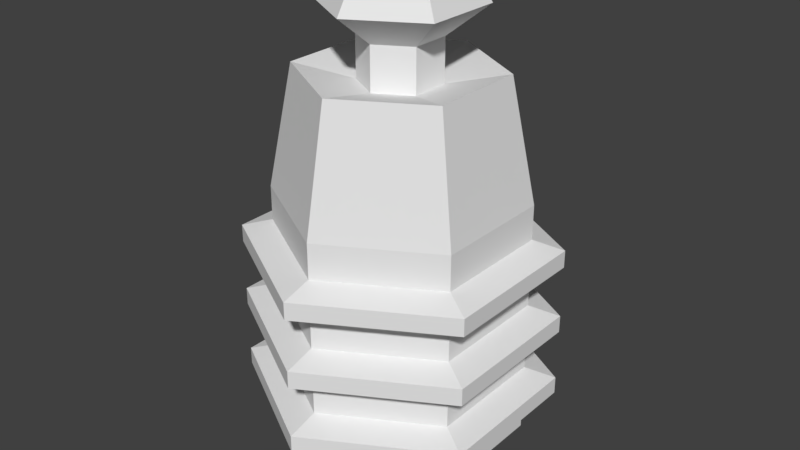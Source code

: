# Source: Stamina.blend  (saved by Blender 2.77.0; exported with 4.5.12 LTS)
import bpy
from mathutils import Matrix  # noqa: F401  (used for matrix-valued properties, if any)

bpy.ops.wm.read_factory_settings(use_empty=True)
scene = bpy.context.scene
scene.name = 'Scene'

# ---- collections
col_collection_1 = bpy.data.collections.new('Collection 1'); scene.collection.children.link(col_collection_1)

# ---- world
world_world = bpy.data.worlds.new('World'); scene.world = world_world
world_world.color = (0.05088, 0.05088, 0.05088)
world_world.use_sun_shadow = False
world_world.sun_shadow_jitter_overblur = 0.0
world_world.cycles.sampling_method = 'MANUAL'

# ---- meshes
me_cylinder = bpy.data.meshes.new('Cylinder')
me_cylinder.from_pydata([(0.0, 1.0, -1.0), (0.0, 1.0, 1.0), (0.866, 0.5, -1.0), (0.866, 0.5, 1.0), (0.866, -0.5, -1.0), (0.866, -0.5, 1.0), (-8.742e-08, -1.0, -1.0), (-8.742e-08, -1.0, 1.0), (-0.866, -0.5, -1.0), (-0.866, -0.5, 1.0), (-0.866, 0.5, -1.0), (-0.866, 0.5, 1.0), (0.6928, 0.4, 2.0), (-3.974e-09, 0.8, 2.0), (0.6928, -0.4, 2.0), (-7.391e-08, -0.8, 2.0), (-0.6928, -0.4, 2.0), (-0.6928, 0.4, 2.0), (-4.967e-09, 0.75, -1.25), (0.6495, 0.375, -1.25), (0.6495, -0.375, -1.25), (-7.053e-08, -0.75, -1.25), (-0.6495, -0.375, -1.25), (-0.6495, 0.375, -1.25), (0.2771, 0.16, 1.9), (-2.543e-08, 0.32, 1.9), (0.2771, -0.16, 1.9), (-5.341e-08, -0.32, 1.9), (-0.2771, -0.16, 1.9), (-0.2771, 0.16, 1.9), (0.2771, 0.16, 2.25), (-2.543e-08, 0.32, 2.25), (0.2771, -0.16, 2.25), (-5.341e-08, -0.32, 2.25), (-0.2771, -0.16, 2.25), (-0.2771, 0.16, 2.25), (0.5543, 0.32, 2.5), (-3.099e-08, 0.64, 2.5), (0.5543, -0.32, 2.5), (-8.695e-08, -0.64, 2.5), (-0.5543, -0.32, 2.5), (-0.5543, 0.32, 2.5), (0.4157, 0.24, 2.75), (-2.325e-08, 0.48, 2.75), (0.4157, -0.24, 2.75), (-6.521e-08, -0.48, 2.75), (-0.4157, -0.24, 2.75), (-0.4157, 0.24, 2.75), (0.0, 1.0, -0.7143), (0.0, 1.0, -0.4286), (0.0, 1.0, -0.1429), (0.0, 1.0, 0.1429), (0.0, 1.0, 0.4286), (0.0, 1.0, 0.7143), (0.866, 0.5, 0.7143), (0.866, 0.5, 0.4286), (0.866, 0.5, 0.1429), (0.866, 0.5, -0.1429), (0.866, 0.5, -0.4286), (0.866, 0.5, -0.7143), (0.866, -0.5, 0.7143), (0.866, -0.5, 0.4286), (0.866, -0.5, 0.1429), (0.866, -0.5, -0.1429), (0.866, -0.5, -0.4286), (0.866, -0.5, -0.7143), (-8.742e-08, -1.0, 0.7143), (-8.742e-08, -1.0, 0.4286), (-8.742e-08, -1.0, 0.1429), (-8.742e-08, -1.0, -0.1429), (-8.742e-08, -1.0, -0.4286), (-8.742e-08, -1.0, -0.7143), (-0.866, -0.5, 0.7143), (-0.866, -0.5, 0.4286), (-0.866, -0.5, 0.1429), (-0.866, -0.5, -0.1429), (-0.866, -0.5, -0.4286), (-0.866, -0.5, -0.7143), (-0.866, 0.5, 0.7143), (-0.866, 0.5, 0.4286), (-0.866, 0.5, 0.1429), (-0.866, 0.5, -0.1429), (-0.866, 0.5, -0.4286), (-0.866, 0.5, -0.7143), (6.623e-09, 1.25, -0.6429), (6.623e-09, 1.25, -0.5), (6.623e-09, 1.25, -0.07143), (6.623e-09, 1.25, 0.07143), (6.623e-09, 1.25, 0.5), (6.623e-09, 1.25, 0.6429), (1.083, 0.625, 0.6429), (1.083, 0.625, 0.5), (1.083, 0.625, 0.07143), (1.083, 0.625, -0.07143), (1.083, 0.625, -0.5), (1.083, 0.625, -0.6429), (1.083, -0.625, 0.6429), (1.083, -0.625, 0.5), (1.083, -0.625, 0.07143), (1.083, -0.625, -0.07143), (1.083, -0.625, -0.5), (1.083, -0.625, -0.6429), (-1.027e-07, -1.25, 0.6429), (-1.027e-07, -1.25, 0.5), (-1.027e-07, -1.25, 0.07143), (-1.027e-07, -1.25, -0.07143), (-1.027e-07, -1.25, -0.5), (-1.027e-07, -1.25, -0.6429), (-1.083, -0.625, 0.6429), (-1.083, -0.625, 0.5), (-1.083, -0.625, 0.07143), (-1.083, -0.625, -0.07143), (-1.083, -0.625, -0.5), (-1.083, -0.625, -0.6429), (-1.083, 0.625, 0.6429), (-1.083, 0.625, 0.5), (-1.083, 0.625, 0.07143), (-1.083, 0.625, -0.07143), (-1.083, 0.625, -0.5), (-1.083, 0.625, -0.6429)], [], [(53, 1, 3, 54), (54, 3, 5, 60), (60, 5, 7, 66), (66, 7, 9, 72), (7, 5, 14, 15), (72, 9, 11, 78), (78, 11, 1, 53), (6, 8, 22, 21), (16, 15, 27, 28), (1, 11, 17, 13), (9, 7, 15, 16), (5, 3, 12, 14), (11, 9, 16, 17), (3, 1, 13, 12), (18, 19, 20, 21, 22, 23), (2, 4, 20, 19), (8, 10, 23, 22), (0, 2, 19, 18), (4, 6, 21, 20), (10, 0, 18, 23), (26, 24, 30, 32), (14, 12, 24, 26), (17, 16, 28, 29), (15, 14, 26, 27), (12, 13, 25, 24), (13, 17, 29, 25), (30, 31, 37, 36), (29, 28, 34, 35), (27, 26, 32, 33), (24, 25, 31, 30), (25, 29, 35, 31), (28, 27, 33, 34), (41, 40, 46, 47), (31, 35, 41, 37), (34, 33, 39, 40), (32, 30, 36, 38), (35, 34, 40, 41), (33, 32, 38, 39), (42, 43, 47, 46, 45, 44), (39, 38, 44, 45), (36, 37, 43, 42), (37, 41, 47, 43), (40, 39, 45, 46), (38, 36, 42, 44), (10, 83, 48, 0), (57, 50, 86, 93), (82, 81, 50, 49), (78, 53, 89, 114), (80, 79, 52, 51), (71, 65, 101, 107), (8, 77, 83, 10), (49, 58, 94, 85), (76, 75, 81, 82), (52, 79, 115, 88), (74, 73, 79, 80), (66, 72, 108, 102), (6, 71, 77, 8), (59, 48, 84, 95), (70, 69, 75, 76), (80, 51, 87, 116), (68, 67, 73, 74), (73, 67, 103, 109), (4, 65, 71, 6), (54, 60, 96, 90), (64, 63, 69, 70), (50, 81, 117, 86), (62, 61, 67, 68), (68, 74, 110, 104), (2, 59, 65, 4), (61, 55, 91, 97), (58, 57, 63, 64), (82, 49, 85, 118), (56, 55, 61, 62), (75, 69, 105, 111), (0, 48, 59, 2), (56, 62, 98, 92), (49, 50, 57, 58), (48, 83, 119, 84), (51, 52, 55, 56), (70, 76, 112, 106), (119, 118, 85, 84), (117, 116, 87, 86), (115, 114, 89, 88), (113, 112, 118, 119), (111, 110, 116, 117), (109, 108, 114, 115), (107, 106, 112, 113), (105, 104, 110, 111), (103, 102, 108, 109), (101, 100, 106, 107), (99, 98, 104, 105), (97, 96, 102, 103), (95, 94, 100, 101), (93, 92, 98, 99), (91, 90, 96, 97), (84, 85, 94, 95), (86, 87, 92, 93), (88, 89, 90, 91), (64, 70, 106, 100), (83, 77, 113, 119), (51, 56, 92, 87), (69, 63, 99, 105), (76, 82, 118, 112), (55, 52, 88, 91), (62, 68, 104, 98), (81, 75, 111, 117), (53, 54, 90, 89), (67, 61, 97, 103), (74, 80, 116, 110), (60, 66, 102, 96), (79, 73, 109, 115), (65, 59, 95, 101), (72, 78, 114, 108), (58, 64, 100, 94), (77, 71, 107, 113), (63, 57, 93, 99)])
me_cylinder.use_remesh_preserve_volume = False
me_cylinder.use_remesh_preserve_attributes = False
me_cylinder.use_mirror_vertex_groups = False
me_cylinder.update()

# ---- objects
ob_cylinder = bpy.data.objects.new('Cylinder', me_cylinder)

# ---- transforms, parenting, visibility, modifiers, constraints
ob_cylinder.location = (0.0, 0.0, 0.0)
ob_cylinder.lineart.crease_threshold = 0.0

# ---- collection membership
col_collection_1.objects.link(ob_cylinder)

# ---- scene / render settings (as saved in the file)
scene.frame_start = 1; scene.frame_end = 250; scene.frame_set(1)
scene.render.engine = 'BLENDER_EEVEE_NEXT'
scene.render.resolution_percentage = 50
scene.render.dither_intensity = 0.0
scene.cycles.use_denoising = False
scene.cycles.samples = 128
scene.cycles.sampling_pattern = 'TABULATED_SOBOL'
scene.cycles.light_sampling_threshold = 0.0
scene.cycles.use_adaptive_sampling = False
scene.cycles.use_light_tree = False
scene.cycles.blur_glossy = 0.0
scene.cycles.sample_clamp_indirect = 0.0
scene.view_settings.view_transform = 'Standard'
bpy.context.view_layer.update()

# ---- added for rendering (the .blend has no active camera and no usable light): camera, sun
cam_auto = bpy.data.cameras.new('AutoCamera')
cam_auto.lens = 50.0
cam_auto.sensor_width = 36.0
cam_auto.clip_end = 1000.0
ob_auto_camera = bpy.data.objects.new('AutoCamera', cam_auto)
scene.collection.objects.link(ob_auto_camera)
ob_auto_camera.location = (4.80204, -5.76245, 4.59163)
ob_auto_camera.rotation_euler = (1.09748, -7.21219e-08, 0.694738)
scene.camera = ob_auto_camera
light_auto_sun = bpy.data.lights.new('AutoSun', 'SUN')
light_auto_sun.energy = 3.0
light_auto_sun.angle = 0.0523599
ob_auto_sun = bpy.data.objects.new('AutoSun', light_auto_sun)
scene.collection.objects.link(ob_auto_sun)
ob_auto_sun.rotation_euler = (0.872665, 0.174533, 0.523599)
bpy.context.view_layer.update()
